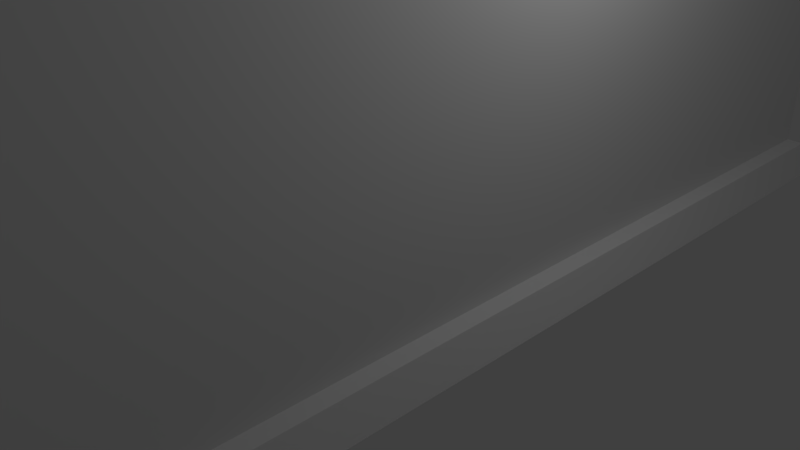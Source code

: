 # Source: entry_wall1.blend  (saved by Blender 2.79.0; exported with 4.5.12 LTS)
import bpy
from mathutils import Matrix  # noqa: F401  (used for matrix-valued properties, if any)

bpy.ops.wm.read_factory_settings(use_empty=True)
scene = bpy.context.scene
scene.name = 'Scene'

# ---- collections
col_collection_1 = bpy.data.collections.new('Collection 1'); scene.collection.children.link(col_collection_1)

# ---- world
world_world = bpy.data.worlds.new('World'); scene.world = world_world
world_world.color = (0.05088, 0.05088, 0.05088)
world_world.use_sun_shadow = False
world_world.sun_shadow_jitter_overblur = 0.0
world_world.cycles.sampling_method = 'MANUAL'

# ---- cameras
cam_camera = bpy.data.cameras.new('Camera')
cam_camera.clip_end = 100.0
cam_camera.lens = 35.0
cam_camera.sensor_width = 32.0
cam_camera.sensor_height = 18.0
cam_camera.ortho_scale = 7.314
cam_camera.dof.focus_distance = 0.0
cam_camera.dof.aperture_fstop = 128.0

# ---- lights
light_lamp = bpy.data.lights.new('Lamp', 'POINT')
light_lamp.transmission_factor = 0.0
light_lamp.cutoff_distance = 30.0
light_lamp.energy = 100.0
light_lamp.shadow_buffer_clip_start = 1.001
light_lamp.shadow_soft_size = 0.1
light_lamp.shadow_maximum_resolution = 0.006
light_lamp.use_absolute_resolution = True

# ---- meshes
me_cube = bpy.data.meshes.new('Cube')
me_cube.from_pydata([(-3.606, 3.464, -1.116), (-3.606, 3.464, 3.187), (3.61, 3.464, -1.116), (3.61, 3.464, 3.187), (-3.606, 0.9634, -1.116), (-3.606, 0.9634, 3.187), (3.61, 0.9634, -1.116), (3.61, 0.9634, 3.187), (-3.606, 2.214, 3.187), (3.61, 2.214, -1.116), (-3.606, 2.214, -1.116), (3.61, 2.214, 3.187), (-3.606, -0.2869, -1.116), (3.61, -0.2869, 3.187), (-3.606, -0.2869, 3.187), (3.61, -0.2869, -1.116), (-3.606, 2.839, 3.187), (3.61, 2.839, -1.116), (-3.606, 2.839, -1.116), (3.61, 2.839, 3.187), (-3.606, 1.589, -1.116), (3.61, 1.589, 3.187), (-3.606, 1.589, 3.187), (3.61, 1.589, -1.116), (-3.606, 0.3213, 3.187), (3.61, 0.3213, -1.116), (-3.606, 0.3213, -1.116), (3.61, 0.3213, 3.187), (0.001788, 2.839, -1.116), (0.001788, 3.464, 3.187), (0.001788, 3.464, -1.116), (1.806, 2.839, 3.911), (-3.606, 3.464, -0.7524), (3.61, 3.464, -0.7524), (3.61, 0.9634, -0.7524), (-3.606, 0.9634, -0.7524), (3.61, 2.214, -0.7524), (-3.606, 2.214, -0.7524), (-3.606, -0.2869, -0.7524), (3.61, -0.2869, -0.7524), (3.61, 2.839, -0.7524), (-3.606, 2.839, -0.7524), (-3.606, 1.589, -0.7524), (3.61, 1.589, -0.7524), (3.61, 0.3213, -0.7524), (-3.606, 0.3213, -0.7524), (0.001788, -0.2869, -1.116), (3.61, 2.839, 3.911), (-4.039, 3.464, -0.7555), (-4.265, 3.464, -1.113), (-4.265, 1.589, -1.113), (-4.265, 0.9634, -1.113), (-4.039, 0.9634, -0.7555), (-4.265, 2.839, -1.113), (-4.265, 2.214, -1.113), (-4.039, 2.214, -0.7555), (-4.265, 0.3213, -1.113), (-4.265, -0.2869, -1.113), (-4.039, -0.2869, -0.7555), (-4.039, 2.839, -0.7555), (-4.039, 1.589, -0.7555), (-4.039, 0.3213, -0.7555), (3.61, 3.151, 3.911), (0.001788, 2.214, -1.116), (4.003, 3.464, -0.757), (4.278, 3.464, -1.112), (4.278, 2.839, -1.112), (4.278, 0.3213, -1.112), (4.278, 0.9634, -1.112), (4.003, 0.9634, -0.757), (4.278, 1.589, -1.112), (4.278, 2.214, -1.112), (4.003, 2.214, -0.757), (0.001788, 0.9634, -1.116), (4.278, -0.2869, -1.112), (4.003, -0.2869, -0.757), (4.003, 2.839, -0.757), (4.003, 1.589, -0.757), (4.003, 0.3213, -0.757), (1.806, -0.2869, 3.911), (-3.606, 3.151, 3.187), (3.61, 3.151, -1.116), (-3.606, 3.151, -1.116), (3.61, 3.151, 3.187), (3.61, 3.151, -0.7524), (-3.606, 3.151, -0.7524), (-4.265, 3.151, -1.113), (-4.039, 3.151, -0.7555), (4.278, 3.151, -1.112), (4.003, 3.151, -0.757), (-3.606, 2.526, -1.116), (3.61, 2.526, 3.187), (-3.606, 2.526, 3.187), (3.61, 2.526, -1.116), (-3.606, 2.526, -0.7524), (3.61, 2.526, -0.7524), (-4.265, 2.526, -1.113), (-4.039, 2.526, -0.7555), (4.278, 2.526, -1.112), (4.003, 2.526, -0.757), (-3.606, 1.901, 3.187), (3.61, 1.901, -1.116), (-3.606, 1.901, -1.116), (3.61, 1.901, 3.187), (3.61, 1.901, -0.7524), (-3.606, 1.901, -0.7524), (-4.265, 1.901, -1.113), (-4.039, 1.901, -0.7555), (4.278, 1.901, -1.112), (4.003, 1.901, -0.757), (-3.606, 1.276, -1.116), (3.61, 1.276, 3.187), (-3.606, 1.276, 3.187), (3.61, 1.276, -1.116), (-3.606, 1.276, -0.7524), (3.61, 1.276, -0.7524), (-4.265, 1.276, -1.113), (-4.039, 1.276, -0.7555), (4.278, 1.276, -1.112), (4.003, 1.276, -0.757), (-3.606, 0.6424, 3.187), (3.61, 0.6424, -1.116), (-3.606, 0.6424, -1.116), (3.61, 0.6424, 3.187), (3.61, 0.6424, -0.7524), (-3.606, 0.6424, -0.7524), (-4.265, 0.6424, -1.113), (-4.039, 0.6424, -0.7555), (4.278, 0.6424, -1.112), (4.003, 0.6424, -0.757), (-3.606, 0.01719, -1.116), (3.61, 0.01719, 3.187), (-3.606, 0.01719, 3.187), (3.61, 0.01719, -1.116), (-3.606, 0.01719, -0.7524), (3.61, 0.01719, -0.7524), (-4.265, 0.01719, -1.113), (-4.039, 0.01719, -0.7555), (4.278, 0.01719, -1.112), (4.003, 0.01719, -0.757), (-3.606, -0.5995, 3.187), (3.61, -0.6072, -1.116), (-3.606, -0.6072, -1.116), (3.61, -0.5995, 3.187), (3.61, -0.6066, -0.7524), (-3.606, -0.6066, -0.7524), (-4.265, -0.6072, -1.113), (-4.039, -0.6066, -0.7555), (4.278, -0.6072, -1.112), (4.003, -0.6066, -0.757), (-3.606, 3.151, 3.92), (-3.606, 3.464, 3.92), (3.61, 3.464, 3.92), (-3.606, 0.6424, 3.92), (-3.606, 0.9634, 3.92), (3.61, 0.9634, 3.92), (-3.606, 1.901, 3.92), (-3.606, 2.214, 3.92), (3.61, 2.214, 3.92), (-3.606, -0.5995, 3.92), (-3.606, -0.2869, 3.92), (3.61, -0.2869, 3.92), (-3.606, 2.526, 3.92), (-3.606, 2.839, 3.92), (3.61, 2.839, 3.92), (-3.606, 1.276, 3.92), (-3.606, 1.589, 3.92), (3.61, 1.589, 3.92), (-3.606, 0.01719, 3.92), (-3.606, 0.3213, 3.92), (3.61, 0.3213, 3.92), (3.61, 3.151, 3.92), (3.61, 2.526, 3.92), (3.61, 1.901, 3.92), (3.61, 1.276, 3.92), (3.61, 0.6424, 3.92), (3.61, 0.01719, 3.92), (3.61, -0.5995, 3.92), (0.001788, 1.589, -1.116), (3.61, -0.2869, 3.911), (0.001788, 0.3213, -1.116), (3.61, 0.01719, 3.911), (0.001788, 3.464, -0.7524), (1.806, 2.214, 3.911), (0.001788, 3.151, -1.116), (3.61, 2.214, 3.911), (0.001788, 2.526, -1.116), (3.61, 2.526, 3.911), (0.001788, 1.901, -1.116), (0.001788, 1.276, -1.116), (1.806, 0.9634, 3.911), (3.61, 0.9634, 3.911), (0.001788, 0.6424, -1.116), (0.001788, 0.01719, -1.116), (3.61, 1.276, 3.911), (0.001788, -0.5995, 3.187), (0.001788, -0.6072, -1.116), (-1.802, 3.464, -1.116), (-1.802, 0.9634, -1.116), (-1.802, 2.214, -1.116), (-1.802, -0.2869, -1.116), (-1.802, 2.839, -1.116), (-1.802, 1.589, -1.116), (-1.802, 2.526, 3.187), (-1.802, 0.3213, -1.116), (-1.802, 0.9634, 3.187), (-1.802, 3.464, 3.187), (-1.802, 3.464, -0.7524), (-1.802, 0.3213, 3.187), (-1.802, 1.589, 3.187), (-1.802, 2.839, 3.187), (-1.802, -0.2869, 3.187), (-1.802, 2.214, 3.187), (-1.802, 3.151, 3.187), (-1.802, 3.151, -1.116), (-1.802, 2.526, -1.116), (-1.802, 1.901, 3.187), (-1.802, 1.901, -1.116), (-1.802, 1.276, -1.116), (-1.802, 0.6424, 3.187), (-1.802, 0.6424, -1.116), (-1.802, 0.01719, -1.116), (-1.802, -0.5995, 3.187), (-1.802, -0.6072, -1.116), (-1.802, 3.151, 3.92), (-1.802, 1.901, 3.92), (-1.802, 0.6424, 3.92), (-1.802, -0.5995, 3.92), (-1.802, 1.276, 3.187), (-1.802, 0.01719, 3.187), (-1.802, 3.464, 3.92), (-1.802, 0.9634, 3.92), (-1.802, 2.214, 3.92), (-1.802, -0.2869, 3.92), (-1.802, 2.839, 3.92), (-1.802, 1.589, 3.92), (-1.802, 0.3213, 3.92), (-1.802, 2.526, 3.92), (-1.802, 1.276, 3.92), (-1.802, 0.01719, 3.92), (1.806, 3.464, 3.187), (1.806, 0.9634, 3.187), (1.806, 2.214, 3.187), (1.806, -0.2869, 3.187), (1.806, 2.839, 3.187), (1.806, 2.526, -1.116), (1.806, 1.589, 3.187), (1.806, 0.3213, 3.187), (1.806, 3.151, -1.116), (1.806, 3.151, 3.187), (1.806, 0.3213, -1.116), (1.806, 3.464, -0.7524), (1.806, 1.589, -1.116), (1.806, 2.839, -1.116), (1.806, -0.2869, -1.116), (1.806, 2.526, 3.187), (1.806, 1.276, 3.187), (1.806, 0.01719, 3.187), (1.806, 3.464, -1.116), (1.806, 2.214, -1.116), (1.806, 0.9634, -1.116), (1.806, 3.464, 3.92), (1.806, 0.9634, 3.92), (1.806, 2.214, 3.92), (1.806, -0.2869, 3.92), (1.806, 2.839, 3.92), (1.806, 1.589, 3.92), (1.806, 0.3213, 3.92), (1.806, 2.526, 3.92), (1.806, 1.276, 3.92), (1.806, 0.01719, 3.92), (1.806, 1.901, 3.187), (1.806, 1.901, -1.116), (1.806, 1.276, -1.116), (1.806, 0.6424, 3.187), (1.806, 0.6424, -1.116), (1.806, 0.01719, -1.116), (1.806, -0.5995, 3.187), (1.806, -0.6072, -1.116), (1.806, 3.151, 3.92), (1.806, 1.901, 3.92), (1.806, 0.6424, 3.92), (1.806, -0.5995, 3.92), (3.61, 1.901, 3.911), (3.61, 1.589, 3.911), (1.806, 1.589, 3.911), (3.61, 0.6424, 3.911), (3.61, 0.3213, 3.911), (1.806, 0.3213, 3.911), (-3.606, 2.839, 3.911), (-3.606, 3.151, 3.911), (-1.802, 3.151, 3.911), (-3.606, 2.214, 3.911), (-3.606, 2.526, 3.911), (1.806, 2.526, 3.911), (-3.606, 1.589, 3.911), (-3.606, 1.901, 3.911), (-1.802, 1.901, 3.911), (-3.606, 0.9634, 3.911), (-3.606, 1.276, 3.911), (1.806, 1.276, 3.911), (-3.606, 0.3213, 3.911), (-3.606, 0.6424, 3.911), (-1.802, 0.6424, 3.911), (-3.606, -0.2869, 3.911), (-3.606, 0.01719, 3.911), (1.806, 0.01719, 3.911), (-3.606, 3.151, 4.644), (-3.606, 3.464, 4.644), (1.806, 3.464, 4.644), (3.61, 3.464, 4.644), (-3.606, 0.6424, 4.644), (-3.606, 0.9634, 4.644), (1.806, 0.9634, 4.644), (3.61, 0.9634, 4.644), (-3.606, 1.901, 4.644), (-3.606, 2.214, 4.644), (1.806, 2.214, 4.644), (3.61, 2.214, 4.644), (-3.606, -0.5995, 4.644), (-3.606, -0.2869, 4.644), (1.806, -0.2869, 4.644), (3.61, -0.2869, 4.644), (-3.606, 2.526, 4.644), (-3.606, 2.839, 4.644), (1.806, 2.839, 4.644), (3.61, 2.839, 4.644), (-3.606, 1.276, 4.644), (-3.606, 1.589, 4.644), (1.806, 1.589, 4.644), (3.61, 1.589, 4.644), (-3.606, 0.01719, 4.644), (-3.606, 0.3213, 4.644), (1.806, 0.3213, 4.644), (3.61, 0.3213, 4.644), (3.61, 3.151, 4.644), (-1.802, 3.151, 4.644), (3.61, 2.526, 4.644), (1.806, 2.526, 4.644), (3.61, 1.901, 4.644), (-1.802, 1.901, 4.644), (3.61, 1.276, 4.644), (1.806, 1.276, 4.644), (3.61, 0.6424, 4.644), (-1.802, 0.6424, 4.644), (3.61, 0.01719, 4.644), (1.806, 0.01719, 4.644), (3.61, -0.5995, 4.644), (-1.802, -0.5995, 4.644), (-1.802, 2.526, 3.911), (-1.802, 0.9634, 3.911), (-1.802, 0.3213, 3.911), (-1.802, 1.589, 3.911), (-1.802, 2.839, 3.911), (-1.802, -0.2869, 3.911), (-1.802, 2.214, 3.911), (-1.802, 1.276, 3.911), (-1.802, 0.01719, 3.911), (-1.802, 3.464, 4.644), (-1.802, 0.9634, 4.644), (-1.802, 2.214, 4.644), (-1.802, -0.2869, 4.644), (-1.802, 2.839, 4.644), (-1.802, 1.589, 4.644), (-1.802, 0.3213, 4.644), (-1.802, 2.526, 4.644), (-1.802, 1.276, 4.644), (-1.802, 0.01719, 4.644), (1.806, 3.151, 3.911), (1.806, 1.901, 3.911), (1.806, 0.6424, 3.911), (1.806, 3.151, 4.644), (1.806, 1.901, 4.644), (1.806, 0.6424, 4.644), (1.806, -0.5995, 4.644)], [], [(85, 80, 1, 32), (251, 240, 3, 33), (170, 267, 333, 334), (273, 113, 6, 260), (115, 111, 7, 34), (125, 120, 5, 35), (95, 91, 11, 36), (245, 93, 9, 259), (211, 229, 357, 354), (105, 100, 8, 37), (145, 140, 14, 38), (228, 112, 299, 356), (276, 133, 15, 254), (135, 131, 13, 39), (248, 81, 17, 253), (84, 83, 19, 40), (94, 92, 16, 41), (114, 112, 22, 42), (104, 103, 21, 43), (272, 101, 23, 252), (124, 123, 27, 44), (275, 121, 25, 250), (134, 132, 24, 45), (93, 17, 66, 98), (104, 43, 77, 109), (121, 6, 68, 128), (114, 42, 60, 117), (125, 35, 52, 127), (95, 36, 72, 99), (101, 9, 71, 108), (90, 10, 54, 96), (102, 20, 50, 106), (124, 44, 78, 129), (32, 0, 49, 48), (258, 251, 33, 2), (130, 12, 57, 136), (136, 137, 61, 56), (116, 117, 60, 50), (96, 97, 59, 53), (146, 147, 58, 57), (106, 107, 55, 54), (126, 127, 52, 51), (86, 87, 48, 49), (82, 18, 53, 86), (94, 41, 59, 97), (122, 26, 56, 126), (85, 32, 48, 87), (110, 4, 51, 116), (145, 38, 58, 147), (134, 45, 61, 137), (105, 37, 55, 107), (128, 129, 78, 67), (108, 109, 77, 70), (88, 89, 76, 66), (138, 139, 75, 74), (98, 99, 72, 71), (118, 119, 69, 68), (115, 34, 69, 119), (133, 25, 67, 138), (141, 15, 74, 148), (2, 33, 64, 65), (113, 23, 70, 118), (84, 40, 76, 89), (135, 39, 75, 139), (81, 2, 65, 88), (24, 132, 168, 169), (255, 91, 172, 268), (249, 83, 171, 279), (271, 103, 173, 280), (169, 168, 331, 332), (17, 81, 88, 66), (33, 84, 89, 64), (65, 64, 89, 88), (41, 85, 87, 59), (0, 82, 86, 49), (53, 59, 87, 86), (33, 3, 83, 84), (258, 2, 81, 248), (41, 16, 80, 85), (66, 76, 99, 98), (37, 94, 97, 55), (54, 55, 97, 96), (18, 90, 96, 53), (40, 95, 99, 76), (9, 93, 98, 71), (37, 8, 92, 94), (209, 22, 166, 235), (253, 17, 93, 245), (40, 19, 91, 95), (167, 266, 329, 330), (71, 72, 109, 108), (42, 105, 107, 60), (50, 60, 107, 106), (10, 102, 106, 54), (23, 101, 108, 70), (36, 104, 109, 72), (259, 9, 101, 272), (36, 11, 103, 104), (42, 22, 100, 105), (6, 113, 118, 68), (43, 115, 119, 77), (70, 77, 119, 118), (20, 110, 116, 50), (51, 52, 117, 116), (35, 114, 117, 52), (35, 5, 112, 114), (43, 21, 111, 115), (252, 23, 113, 273), (274, 123, 175, 281), (261, 279, 371, 309), (68, 69, 129, 128), (4, 122, 126, 51), (56, 61, 127, 126), (34, 124, 129, 69), (45, 125, 127, 61), (25, 121, 128, 67), (260, 6, 121, 275), (34, 7, 123, 124), (45, 24, 120, 125), (44, 135, 139, 78), (15, 133, 138, 74), (67, 78, 139, 138), (38, 134, 137, 58), (57, 58, 137, 136), (26, 130, 136, 56), (38, 14, 132, 134), (44, 27, 131, 135), (250, 25, 133, 276), (277, 143, 177, 282), (277, 278, 141, 148, 149, 144, 143), (39, 144, 149, 75), (74, 75, 149, 148), (12, 142, 146, 57), (39, 13, 143, 144), (254, 15, 141, 278), (246, 21, 284, 285), (166, 165, 327, 328), (237, 234, 362, 365), (263, 280, 372, 317), (164, 265, 325, 326), (238, 235, 363, 366), (262, 281, 373, 313), (212, 8, 157, 232), (257, 131, 176, 270), (5, 120, 153, 154), (256, 111, 174, 269), (210, 16, 163, 234), (205, 5, 154, 231), (14, 140, 159, 160), (143, 13, 161, 177), (123, 7, 155, 175), (103, 11, 158, 173), (83, 3, 152, 171), (208, 24, 169, 236), (22, 112, 165, 166), (1, 80, 150, 151), (211, 14, 160, 233), (8, 100, 156, 157), (131, 27, 170, 176), (111, 21, 167, 174), (91, 19, 164, 172), (206, 1, 151, 230), (16, 92, 162, 163), (200, 46, 196, 223), (222, 223, 196, 195), (204, 180, 193, 221), (198, 73, 192, 220), (285, 284, 283, 369), (202, 178, 189, 218), (199, 63, 188, 217), (31, 47, 62, 368), (201, 28, 186, 215), (197, 30, 184, 214), (357, 305, 304, 354), (197, 207, 182, 30), (220, 192, 180, 204), (217, 188, 178, 202), (214, 184, 28, 201), (221, 193, 46, 200), (349, 293, 292, 355), (356, 299, 298, 350), (215, 186, 63, 199), (218, 189, 73, 198), (277, 282, 264, 243, 257, 270, 267, 247, 274, 281, 262, 241, 256, 269, 266, 246, 271, 280, 263, 242, 255, 268, 265, 244), (207, 206, 29, 182), (32, 1, 206, 207), (110, 218, 198, 4), (90, 215, 199, 10), (130, 221, 200, 12), (82, 214, 201, 18), (102, 217, 202, 20), (122, 220, 204, 26), (0, 32, 207, 197), (92, 203, 237, 162), (80, 213, 224, 150), (100, 216, 225, 156), (163, 162, 323, 324), (0, 197, 214, 82), (18, 201, 215, 90), (239, 236, 364, 367), (10, 199, 217, 102), (20, 202, 218, 110), (120, 219, 226, 153), (264, 282, 374, 321), (4, 198, 220, 122), (26, 204, 221, 130), (140, 222, 227, 159), (140, 145, 147, 146, 142, 223, 222), (12, 200, 223, 142), (161, 264, 321, 322), (160, 159, 319, 320), (158, 263, 317, 318), (100, 22, 295, 296), (132, 229, 239, 168), (112, 228, 238, 165), (222, 208, 236, 239, 229, 211, 233, 227), (226, 219, 205, 231), (216, 209, 235, 238, 228, 212, 232, 225), (157, 156, 315, 316), (21, 103, 283, 284), (267, 270, 346, 333), (21, 246, 266, 167), (219, 120, 302, 303), (155, 262, 313, 314), (266, 269, 342, 329), (11, 242, 263, 158), (46, 254, 278, 196), (3, 240, 261, 152), (195, 196, 278, 277), (180, 250, 276, 193), (73, 260, 275, 192), (237, 203, 210, 234), (178, 252, 273, 189), (63, 259, 272, 188), (224, 213, 206, 230), (28, 253, 245, 186), (30, 258, 248, 184), (206, 222, 277, 240), (13, 243, 264, 161), (27, 247, 267, 170), (30, 182, 251, 258), (7, 241, 262, 155), (19, 244, 265, 164), (192, 275, 250, 180), (188, 272, 252, 178), (184, 248, 253, 28), (193, 276, 254, 46), (186, 245, 259, 63), (189, 273, 260, 73), (182, 29, 240, 251), (279, 261, 240, 249), (288, 287, 286, 370), (371, 335, 310, 309), (372, 339, 318, 317), (373, 343, 314, 313), (374, 347, 322, 321), (362, 324, 323, 365), (363, 328, 327, 366), (364, 332, 331, 367), (289, 353, 291, 290), (295, 352, 297, 296), (301, 351, 303, 302), (307, 336, 358, 308), (315, 340, 360, 316), (311, 344, 359, 312), (319, 348, 361, 320), (194, 300, 190, 191), (187, 294, 183, 185), (181, 306, 79, 179), (326, 325, 338, 337), (330, 329, 342, 341), (334, 333, 346, 345), (229, 132, 305, 357), (212, 203, 349, 355), (27, 123, 286, 287), (171, 152, 310, 335), (230, 151, 308, 358), (216, 100, 296, 297), (205, 228, 356, 350), (150, 224, 336, 307), (231, 154, 312, 359), (132, 14, 304, 305), (172, 164, 326, 337), (80, 16, 289, 290), (232, 157, 316, 360), (247, 27, 287, 288), (268, 172, 337, 338), (233, 160, 320, 361), (274, 247, 288, 370), (173, 158, 318, 339), (234, 163, 324, 362), (156, 225, 340, 315), (235, 166, 328, 363), (174, 167, 330, 341), (236, 169, 332, 364), (269, 174, 341, 342), (162, 237, 365, 323), (271, 246, 285, 369), (175, 155, 314, 343), (165, 238, 366, 327), (153, 226, 344, 311), (168, 239, 367, 331), (176, 170, 334, 345), (249, 244, 31, 368), (83, 249, 368, 62), (270, 176, 345, 346), (7, 111, 194, 191), (177, 161, 322, 347), (213, 80, 290, 291), (241, 7, 191, 190), (112, 5, 298, 299), (159, 227, 348, 319), (131, 257, 306, 181), (11, 91, 187, 185), (210, 213, 291, 353), (242, 11, 185, 183), (103, 271, 369, 283), (209, 216, 297, 352), (92, 8, 292, 293), (13, 131, 181, 179), (123, 274, 370, 286), (208, 219, 303, 351), (203, 92, 293, 349), (243, 13, 179, 79), (111, 256, 300, 194), (5, 205, 350, 298), (120, 24, 301, 302), (279, 171, 335, 371), (280, 173, 339, 372), (281, 175, 343, 373), (24, 208, 351, 301), (282, 177, 347, 374), (224, 230, 358, 336), (22, 209, 352, 295), (256, 241, 190, 300), (225, 232, 360, 340), (19, 83, 62, 47), (16, 210, 353, 289), (255, 242, 183, 294), (226, 231, 359, 344), (244, 19, 47, 31), (14, 211, 354, 304), (257, 243, 79, 306), (227, 233, 361, 348), (151, 150, 307, 308), (8, 212, 355, 292), (152, 261, 309, 310), (265, 268, 338, 325), (91, 255, 294, 187), (154, 153, 311, 312)])
me_cube.use_remesh_preserve_volume = False
me_cube.use_remesh_preserve_attributes = False
me_cube.use_mirror_vertex_groups = False
me_cube.update()

# ---- objects
ob_cube_001 = bpy.data.objects.new('Cube.001', me_cube)
ob_lamp = bpy.data.objects.new('Lamp', light_lamp)
ob_camera = bpy.data.objects.new('Camera', cam_camera)

# ---- transforms, parenting, visibility, modifiers, constraints
ob_cube_001.location = (0.03733, -4.083, 1.245)
ob_cube_001.scale = (0.594, 3.2, 1.197)
ob_cube_001.lineart.crease_threshold = 0.0
ob_lamp.location = (4.076, 1.005, 5.904)
ob_lamp.rotation_euler = (0.6503, 0.05522, 1.866)
ob_lamp.lock_rotations_4d = False
ob_lamp.empty_display_type = 'ARROWS'
ob_lamp.color = (0.0, 0.0, 0.0, 0.0)
ob_lamp.lineart.crease_threshold = 0.0
ob_camera.location = (7.481, -6.508, 5.344)
ob_camera.rotation_euler = (1.109, 0.0, 0.8149)
ob_camera.lock_rotations_4d = False
ob_camera.empty_display_type = 'ARROWS'
ob_camera.color = (0.0, 0.0, 0.0, 0.0)
ob_camera.display_type = 'WIRE'
ob_camera.lineart.crease_threshold = 0.0

# ---- collection membership
col_collection_1.objects.link(ob_cube_001)
col_collection_1.objects.link(ob_lamp)
col_collection_1.objects.link(ob_camera)

# ---- scene / render settings (as saved in the file)
scene.camera = ob_camera
scene.frame_start = 1; scene.frame_end = 250; scene.frame_set(1)
scene.render.engine = 'BLENDER_EEVEE_NEXT'
scene.render.resolution_percentage = 50
scene.render.dither_intensity = 0.0
scene.cycles.use_denoising = False
scene.cycles.samples = 128
scene.cycles.sampling_pattern = 'TABULATED_SOBOL'
scene.cycles.use_adaptive_sampling = False
scene.cycles.use_light_tree = False
scene.cycles.blur_glossy = 0.0
scene.cycles.sample_clamp_indirect = 0.0
scene.view_settings.view_transform = 'Standard'
bpy.context.view_layer.update()

